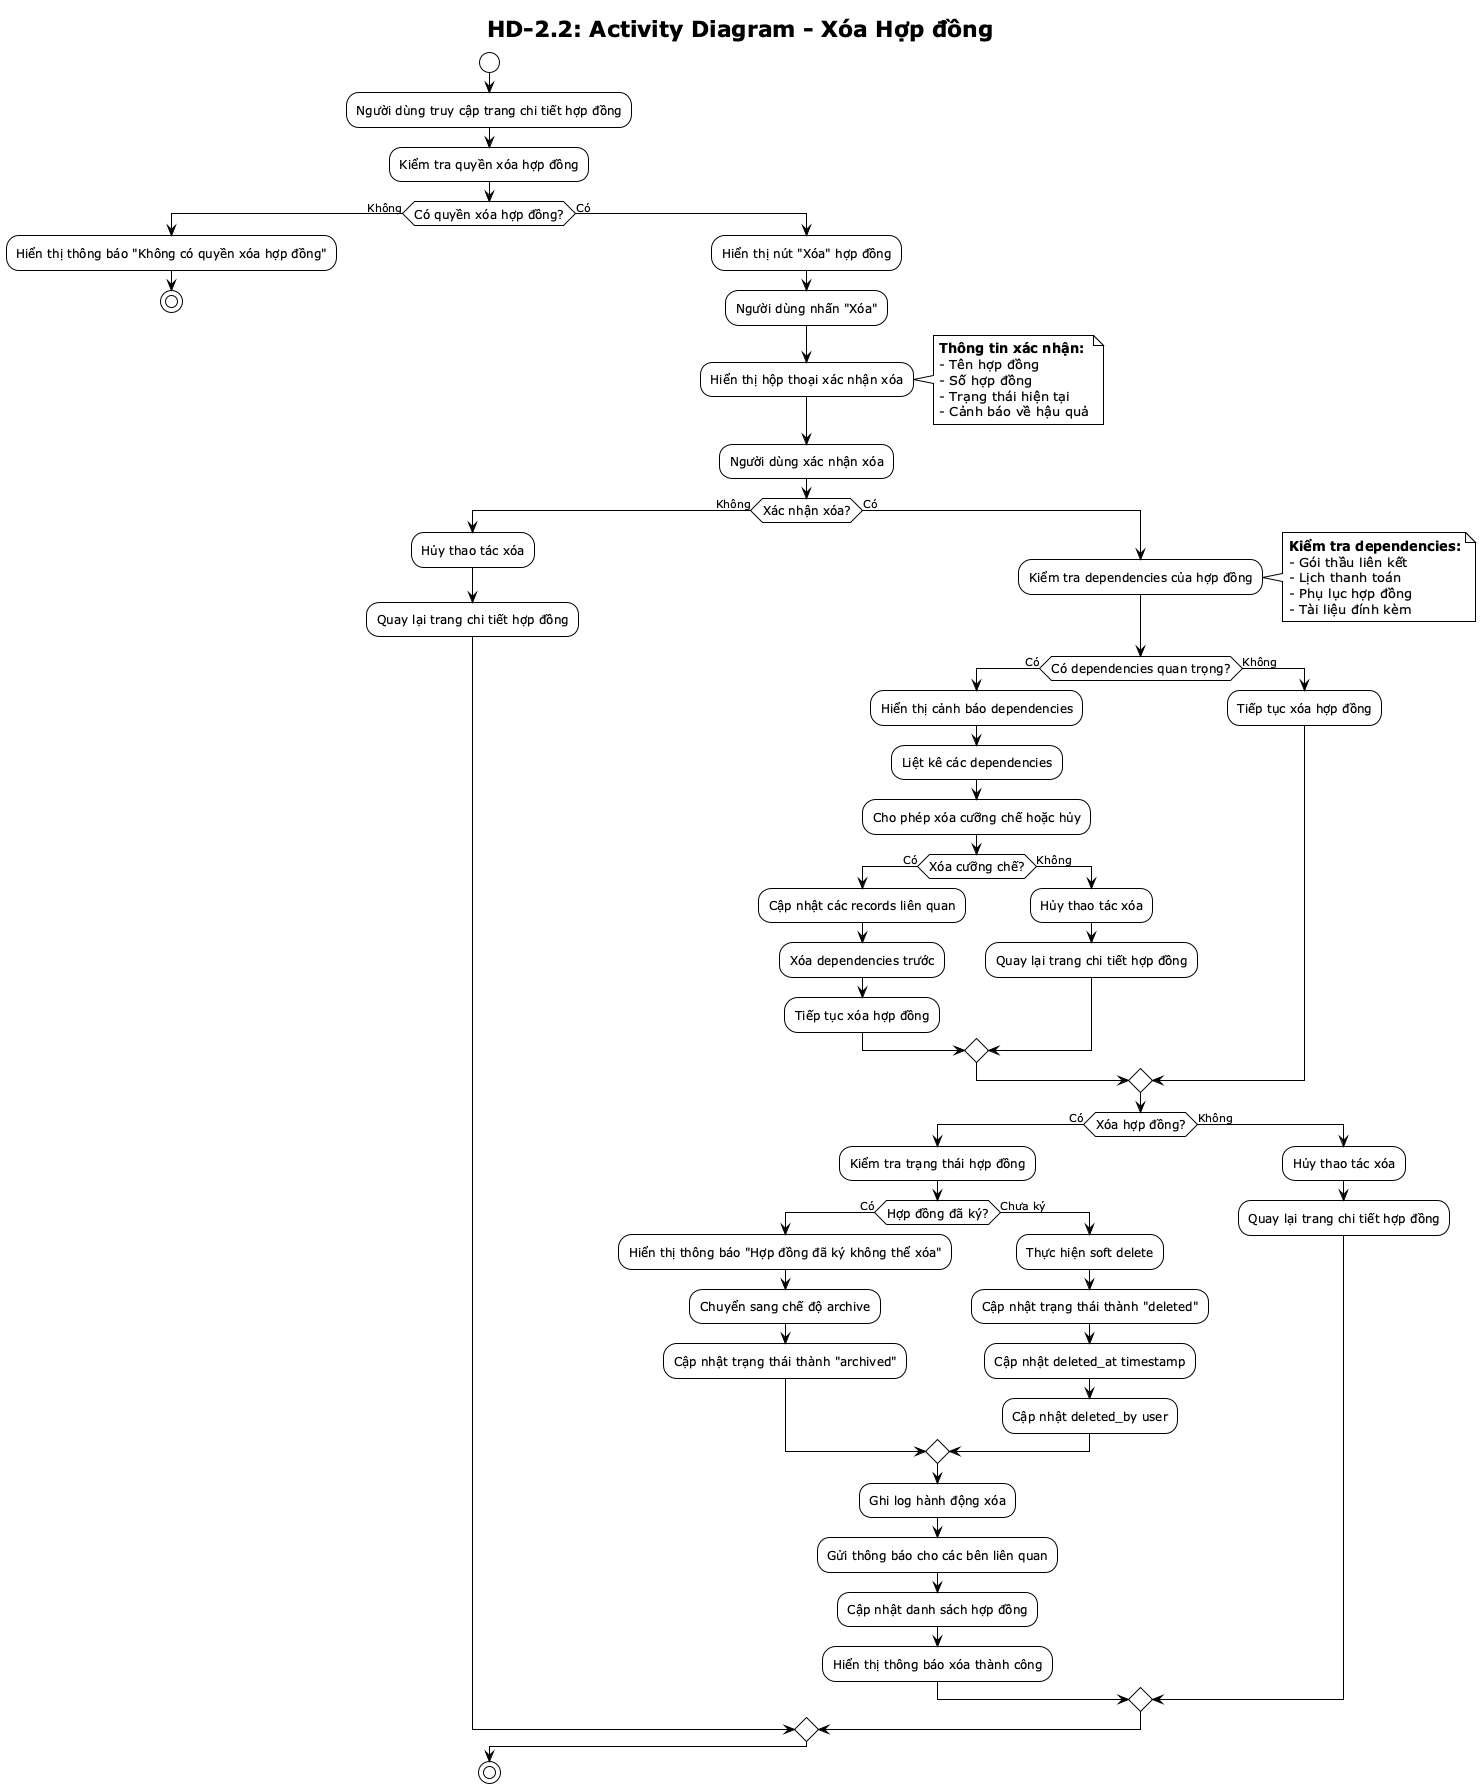

The diagram above was rendered by PlantUML. Its source (embedded in the PNG):
@startuml HD-2.2 Activity Diagram
!theme plain
skinparam activityFontSize 12

title HD-2.2: Activity Diagram - Xóa Hợp đồng

start

:Người dùng truy cập trang chi tiết hợp đồng;

:Kiểm tra quyền xóa hợp đồng;

if (Có quyền xóa hợp đồng?) then (Không)
    :Hiển thị thông báo "Không có quyền xóa hợp đồng";
    stop
else (Có)
    :Hiển thị nút "Xóa" hợp đồng;
    
    :Người dùng nhấn "Xóa";
    :Hiển thị hộp thoại xác nhận xóa;
    note right
    **Thông tin xác nhận:**
    - Tên hợp đồng
    - Số hợp đồng
    - Trạng thái hiện tại
    - Cảnh báo về hậu quả
    end note
    
    :Người dùng xác nhận xóa;
    
    if (Xác nhận xóa?) then (Không)
        :Hủy thao tác xóa;
        :Quay lại trang chi tiết hợp đồng;
    else (Có)
        :Kiểm tra dependencies của hợp đồng;
        note right
        **Kiểm tra dependencies:**
        - Gói thầu liên kết
        - Lịch thanh toán
        - Phụ lục hợp đồng
        - Tài liệu đính kèm
        end note
        
        if (Có dependencies quan trọng?) then (Có)
            :Hiển thị cảnh báo dependencies;
            :Liệt kê các dependencies;
            :Cho phép xóa cưỡng chế hoặc hủy;
            
            if (Xóa cưỡng chế?) then (Có)
                :Cập nhật các records liên quan;
                :Xóa dependencies trước;
                :Tiếp tục xóa hợp đồng;
            else (Không)
                :Hủy thao tác xóa;
                :Quay lại trang chi tiết hợp đồng;
            endif
        else (Không)
            :Tiếp tục xóa hợp đồng;
        endif
        
        if (Xóa hợp đồng?) then (Có)
            :Kiểm tra trạng thái hợp đồng;
            
            if (Hợp đồng đã ký?) then (Có)
                :Hiển thị thông báo "Hợp đồng đã ký không thể xóa";
                :Chuyển sang chế độ archive;
                :Cập nhật trạng thái thành "archived";
            else (Chưa ký)
                :Thực hiện soft delete;
                :Cập nhật trạng thái thành "deleted";
                :Cập nhật deleted_at timestamp;
                :Cập nhật deleted_by user;
            endif
            
            :Ghi log hành động xóa;
            :Gửi thông báo cho các bên liên quan;
            :Cập nhật danh sách hợp đồng;
            :Hiển thị thông báo xóa thành công;
        else (Không)
            :Hủy thao tác xóa;
            :Quay lại trang chi tiết hợp đồng;
        endif
    endif
endif

stop

@enduml